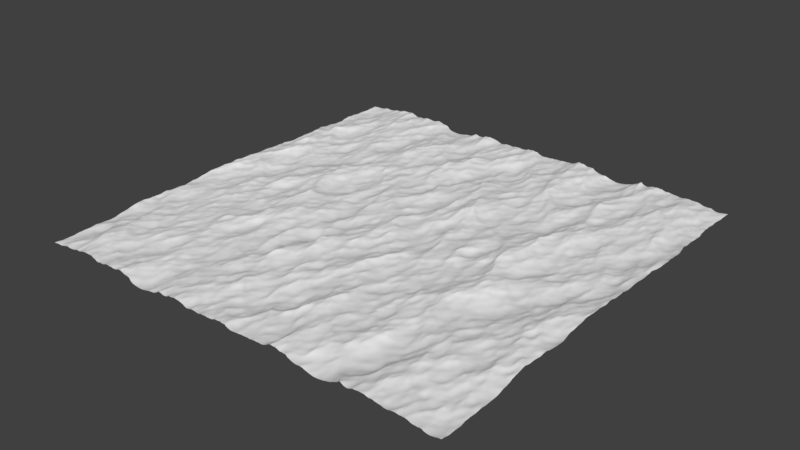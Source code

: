 # Source: Ocean.blend  (saved by Blender 2.78.0; exported with 4.5.12 LTS)
import bpy
from mathutils import Matrix  # noqa: F401  (used for matrix-valued properties, if any)

bpy.ops.wm.read_factory_settings(use_empty=True)
scene = bpy.context.scene
scene.name = 'Scene'

# ---- collections
col_collection_1 = bpy.data.collections.new('Collection 1'); scene.collection.children.link(col_collection_1)

# ---- world
world_world = bpy.data.worlds.new('World'); scene.world = world_world
world_world.color = (0.05088, 0.05088, 0.05088)
world_world.use_sun_shadow = False
world_world.sun_shadow_jitter_overblur = 0.0
world_world.cycles.sampling_method = 'MANUAL'

# ---- meshes
me_plane = bpy.data.meshes.new('Plane')
me_plane.from_pydata([(-1.0, -1.0, 0.0), (1.0, -1.0, 0.0), (-1.0, 1.0, 0.0), (1.0, 1.0, 0.0)], [], [(0, 1, 3, 2)])
me_plane.use_remesh_preserve_volume = False
me_plane.use_remesh_preserve_attributes = False
me_plane.use_mirror_vertex_groups = False
me_plane.update()

# ---- objects
ob_plane = bpy.data.objects.new('Plane', me_plane)

# ---- transforms, parenting, visibility, modifiers, constraints
ob_plane.location = (0.0, 0.0, 0.0)
ob_plane.lineart.crease_threshold = 0.0
_m = ob_plane.modifiers.new('Ocean', 'OCEAN')
_m.resolution = 15
_m.viewport_resolution = 15
_m.wind_velocity = 4.0
_m.wave_alignment = 0.3
_m.wave_scale = 0.75
_m.filepath = '//../../../../../../../../../../../tmp/blender_lOSgg8/cache_ocean'

# ---- collection membership
col_collection_1.objects.link(ob_plane)

# ---- scene / render settings (as saved in the file)
scene.frame_start = 1; scene.frame_end = 250; scene.frame_set(1)
scene.render.engine = 'BLENDER_EEVEE_NEXT'
scene.render.resolution_percentage = 50
scene.render.dither_intensity = 0.0
scene.cycles.use_denoising = False
scene.cycles.samples = 128
scene.cycles.sampling_pattern = 'TABULATED_SOBOL'
scene.cycles.light_sampling_threshold = 0.0
scene.cycles.use_adaptive_sampling = False
scene.cycles.use_light_tree = False
scene.cycles.blur_glossy = 0.0
scene.cycles.sample_clamp_indirect = 0.0
scene.view_settings.view_transform = 'Standard'
bpy.context.view_layer.update()

# ---- added for rendering (the .blend has no active camera and no usable light): camera, sun
cam_auto = bpy.data.cameras.new('AutoCamera')
cam_auto.lens = 50.0
cam_auto.sensor_width = 36.0
cam_auto.clip_end = 1161.12
ob_auto_camera = bpy.data.objects.new('AutoCamera', cam_auto)
scene.collection.objects.link(ob_auto_camera)
ob_auto_camera.location = (66.1999, -79.362, 52.9602)
ob_auto_camera.rotation_euler = (1.09748, -7.21219e-08, 0.694738)
scene.camera = ob_auto_camera
light_auto_sun = bpy.data.lights.new('AutoSun', 'SUN')
light_auto_sun.energy = 3.0
light_auto_sun.angle = 0.0523599
ob_auto_sun = bpy.data.objects.new('AutoSun', light_auto_sun)
scene.collection.objects.link(ob_auto_sun)
ob_auto_sun.rotation_euler = (0.872665, 0.174533, 0.523599)
bpy.context.view_layer.update()
